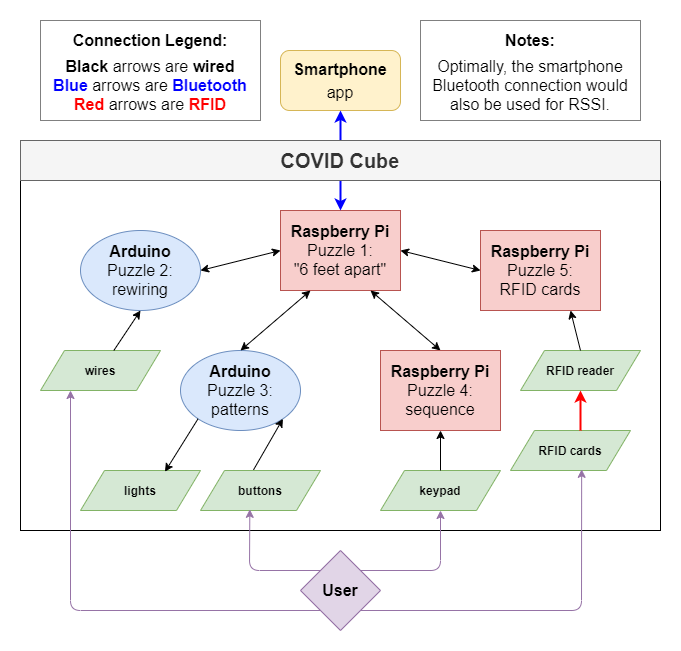

The diagram above was exported from draw.io. Its source (the exported page's mxGraphModel, read from the mxfile embedded in the PNG):
<mxGraphModel dx="1355" dy="834" grid="1" gridSize="10" guides="1" tooltips="1" connect="1" arrows="1" fold="1" page="1" pageScale="1" pageWidth="1100" pageHeight="850" math="0" shadow="0">
  <root>
    <mxCell id="0" />
    <mxCell id="1" parent="0" />
    <mxCell id="kHarLnxVJfLLvUvuOrc6-29" value="" style="rounded=0;whiteSpace=wrap;html=1;strokeWidth=1;strokeColor=#FFFFFF;" parent="1" vertex="1">
      <mxGeometry x="40" y="10" width="680" height="650" as="geometry" />
    </mxCell>
    <mxCell id="kHarLnxVJfLLvUvuOrc6-27" value="" style="rounded=0;whiteSpace=wrap;html=1;strokeWidth=1;" parent="1" vertex="1">
      <mxGeometry x="60" y="190" width="640" height="350" as="geometry" />
    </mxCell>
    <mxCell id="aOkj5mg3jxXKhepxGosc-1" value="&lt;font style=&quot;font-size: 16px&quot;&gt;&lt;b&gt;Arduino&lt;/b&gt;&lt;br&gt;Puzzle 2:&lt;br&gt;rewiring&lt;br&gt;&lt;/font&gt;" style="ellipse;whiteSpace=wrap;html=1;fillColor=#dae8fc;strokeColor=#6c8ebf;" parent="1" vertex="1">
      <mxGeometry x="120" y="240" width="120" height="80" as="geometry" />
    </mxCell>
    <mxCell id="aOkj5mg3jxXKhepxGosc-2" value="&lt;font style=&quot;font-size: 16px&quot;&gt;&lt;b&gt;Raspberry Pi&lt;br&gt;&lt;/b&gt;Puzzle 1:&lt;br&gt;&quot;6 feet apart&quot;&lt;br&gt;&lt;/font&gt;" style="rounded=0;whiteSpace=wrap;html=1;fillColor=#f8cecc;strokeColor=#b85450;" parent="1" vertex="1">
      <mxGeometry x="320" y="220" width="120" height="80" as="geometry" />
    </mxCell>
    <mxCell id="aOkj5mg3jxXKhepxGosc-3" value="&lt;span&gt;&lt;font style=&quot;font-size: 16px&quot;&gt;&lt;b&gt;Arduino&lt;/b&gt;&lt;br&gt;Puzzle 3:&lt;br&gt;patterns&lt;br&gt;&lt;/font&gt;&lt;/span&gt;" style="ellipse;whiteSpace=wrap;html=1;fillColor=#dae8fc;strokeColor=#6c8ebf;" parent="1" vertex="1">
      <mxGeometry x="220" y="360" width="120" height="80" as="geometry" />
    </mxCell>
    <mxCell id="kHarLnxVJfLLvUvuOrc6-1" value="&lt;font style=&quot;font-size: 16px&quot;&gt;&lt;b&gt;Raspberry Pi&lt;br&gt;&lt;/b&gt;Puzzle 5:&lt;br&gt;RFID cards&lt;br&gt;&lt;/font&gt;" style="rounded=0;whiteSpace=wrap;html=1;fillColor=#f8cecc;strokeColor=#b85450;" parent="1" vertex="1">
      <mxGeometry x="520" y="240" width="120" height="80" as="geometry" />
    </mxCell>
    <mxCell id="kHarLnxVJfLLvUvuOrc6-3" value="" style="endArrow=classic;startArrow=classic;html=1;strokeWidth=1;exitX=1;exitY=0.5;exitDx=0;exitDy=0;entryX=0;entryY=0.5;entryDx=0;entryDy=0;" parent="1" source="aOkj5mg3jxXKhepxGosc-2" target="kHarLnxVJfLLvUvuOrc6-1" edge="1">
      <mxGeometry width="50" height="50" relative="1" as="geometry">
        <mxPoint x="270" y="330" as="sourcePoint" />
        <mxPoint x="490" y="280" as="targetPoint" />
      </mxGeometry>
    </mxCell>
    <mxCell id="kHarLnxVJfLLvUvuOrc6-4" value="" style="endArrow=classic;startArrow=classic;html=1;strokeWidth=1;entryX=0;entryY=0.5;entryDx=0;entryDy=0;exitX=1;exitY=0.5;exitDx=0;exitDy=0;" parent="1" source="aOkj5mg3jxXKhepxGosc-1" target="aOkj5mg3jxXKhepxGosc-2" edge="1">
      <mxGeometry width="50" height="50" relative="1" as="geometry">
        <mxPoint x="260" y="340" as="sourcePoint" />
        <mxPoint x="310" y="290" as="targetPoint" />
      </mxGeometry>
    </mxCell>
    <mxCell id="kHarLnxVJfLLvUvuOrc6-5" value="" style="endArrow=classic;startArrow=classic;html=1;strokeWidth=1;entryX=0.25;entryY=1;entryDx=0;entryDy=0;exitX=0.5;exitY=0;exitDx=0;exitDy=0;" parent="1" source="aOkj5mg3jxXKhepxGosc-3" target="aOkj5mg3jxXKhepxGosc-2" edge="1">
      <mxGeometry width="50" height="50" relative="1" as="geometry">
        <mxPoint x="302" y="360" as="sourcePoint" />
        <mxPoint x="380" y="340" as="targetPoint" />
      </mxGeometry>
    </mxCell>
    <mxCell id="kHarLnxVJfLLvUvuOrc6-7" value="" style="endArrow=classic;startArrow=classic;html=1;strokeWidth=1;entryX=0.75;entryY=1;entryDx=0;entryDy=0;exitX=0.5;exitY=0;exitDx=0;exitDy=0;" parent="1" target="aOkj5mg3jxXKhepxGosc-2" edge="1">
      <mxGeometry width="50" height="50" relative="1" as="geometry">
        <mxPoint x="480" y="360" as="sourcePoint" />
        <mxPoint x="500" y="320" as="targetPoint" />
      </mxGeometry>
    </mxCell>
    <mxCell id="kHarLnxVJfLLvUvuOrc6-13" value="&lt;b&gt;wires&lt;/b&gt;" style="shape=parallelogram;perimeter=parallelogramPerimeter;whiteSpace=wrap;html=1;strokeWidth=1;fillColor=#d5e8d4;strokeColor=#82b366;" parent="1" vertex="1">
      <mxGeometry x="80" y="360" width="120" height="40" as="geometry" />
    </mxCell>
    <mxCell id="kHarLnxVJfLLvUvuOrc6-15" value="&lt;b&gt;buttons&lt;/b&gt;" style="shape=parallelogram;perimeter=parallelogramPerimeter;whiteSpace=wrap;html=1;strokeWidth=1;fillColor=#d5e8d4;strokeColor=#82b366;" parent="1" vertex="1">
      <mxGeometry x="240" y="480" width="120" height="40" as="geometry" />
    </mxCell>
    <mxCell id="kHarLnxVJfLLvUvuOrc6-17" value="&lt;b&gt;lights&lt;br&gt;&lt;/b&gt;" style="shape=parallelogram;perimeter=parallelogramPerimeter;whiteSpace=wrap;html=1;strokeWidth=1;fillColor=#d5e8d4;strokeColor=#82b366;" parent="1" vertex="1">
      <mxGeometry x="120" y="480" width="120" height="40" as="geometry" />
    </mxCell>
    <mxCell id="kHarLnxVJfLLvUvuOrc6-19" value="&lt;b&gt;keypad&lt;/b&gt;" style="shape=parallelogram;perimeter=parallelogramPerimeter;whiteSpace=wrap;html=1;strokeWidth=1;fillColor=#d5e8d4;strokeColor=#82b366;" parent="1" vertex="1">
      <mxGeometry x="420" y="480" width="120" height="40" as="geometry" />
    </mxCell>
    <mxCell id="kHarLnxVJfLLvUvuOrc6-23" value="" style="endArrow=classic;html=1;strokeWidth=1;exitX=0;exitY=1;exitDx=0;exitDy=0;entryX=0.704;entryY=0.031;entryDx=0;entryDy=0;entryPerimeter=0;" parent="1" source="aOkj5mg3jxXKhepxGosc-3" target="kHarLnxVJfLLvUvuOrc6-17" edge="1">
      <mxGeometry width="50" height="50" relative="1" as="geometry">
        <mxPoint x="100" y="480" as="sourcePoint" />
        <mxPoint x="150" y="430" as="targetPoint" />
      </mxGeometry>
    </mxCell>
    <mxCell id="kHarLnxVJfLLvUvuOrc6-24" value="" style="endArrow=classic;html=1;strokeWidth=1;entryX=1;entryY=1;entryDx=0;entryDy=0;exitX=0.442;exitY=-0.017;exitDx=0;exitDy=0;exitPerimeter=0;" parent="1" source="kHarLnxVJfLLvUvuOrc6-15" target="aOkj5mg3jxXKhepxGosc-3" edge="1">
      <mxGeometry width="50" height="50" relative="1" as="geometry">
        <mxPoint x="313" y="480" as="sourcePoint" />
        <mxPoint x="170" y="440" as="targetPoint" />
      </mxGeometry>
    </mxCell>
    <mxCell id="kHarLnxVJfLLvUvuOrc6-25" value="&lt;b&gt;RFID reader&lt;/b&gt;" style="shape=parallelogram;perimeter=parallelogramPerimeter;whiteSpace=wrap;html=1;strokeWidth=1;fillColor=#d5e8d4;strokeColor=#82b366;" parent="1" vertex="1">
      <mxGeometry x="560" y="360" width="120" height="40" as="geometry" />
    </mxCell>
    <mxCell id="kHarLnxVJfLLvUvuOrc6-34" value="&lt;b style=&quot;font-size: 16px&quot;&gt;Smartphone&lt;/b&gt;&lt;br style=&quot;font-size: 16px&quot;&gt;&lt;span style=&quot;font-size: 16px&quot;&gt;app&lt;/span&gt;" style="rounded=1;whiteSpace=wrap;html=1;strokeWidth=1;fillColor=#fff2cc;strokeColor=#d6b656;" parent="1" vertex="1">
      <mxGeometry x="320" y="60" width="120" height="60" as="geometry" />
    </mxCell>
    <mxCell id="kHarLnxVJfLLvUvuOrc6-35" value="" style="endArrow=classic;startArrow=classic;html=1;strokeColor=#0000FF;strokeWidth=2;entryX=0.5;entryY=0;entryDx=0;entryDy=0;" parent="1" target="aOkj5mg3jxXKhepxGosc-2" edge="1">
      <mxGeometry width="50" height="50" relative="1" as="geometry">
        <mxPoint x="380" y="120" as="sourcePoint" />
        <mxPoint x="380" y="210" as="targetPoint" />
      </mxGeometry>
    </mxCell>
    <mxCell id="kHarLnxVJfLLvUvuOrc6-36" value="&lt;b&gt;RFID cards&lt;/b&gt;" style="shape=parallelogram;perimeter=parallelogramPerimeter;whiteSpace=wrap;html=1;strokeWidth=1;fillColor=#d5e8d4;strokeColor=#82b366;" parent="1" vertex="1">
      <mxGeometry x="550" y="440" width="120" height="40" as="geometry" />
    </mxCell>
    <mxCell id="kHarLnxVJfLLvUvuOrc6-41" value="" style="rounded=0;whiteSpace=wrap;html=1;strokeWidth=1;strokeColor=#808080;" parent="1" vertex="1">
      <mxGeometry x="80" y="30" width="220" height="100" as="geometry" />
    </mxCell>
    <mxCell id="kHarLnxVJfLLvUvuOrc6-43" value="&lt;div style=&quot;font-family: &amp;#34;helvetica&amp;#34;&quot;&gt;&lt;span style=&quot;font-size: 16px&quot;&gt;&lt;b&gt;Connection Legend:&lt;/b&gt;&lt;/span&gt;&lt;/div&gt;" style="text;html=1;strokeColor=none;fillColor=none;align=center;verticalAlign=middle;whiteSpace=wrap;rounded=0;" parent="1" vertex="1">
      <mxGeometry x="80" y="40" width="220" height="20" as="geometry" />
    </mxCell>
    <mxCell id="kHarLnxVJfLLvUvuOrc6-44" value="&lt;b style=&quot;font-family: &amp;#34;helvetica&amp;#34; ; font-size: 16px&quot;&gt;Black&lt;/b&gt;&lt;span style=&quot;font-family: &amp;#34;helvetica&amp;#34; ; font-size: 16px&quot;&gt;&amp;nbsp;&lt;/span&gt;&lt;span style=&quot;font-family: &amp;#34;helvetica&amp;#34; ; font-size: 16px&quot;&gt;arrows are&lt;/span&gt;&lt;span style=&quot;font-family: &amp;#34;helvetica&amp;#34; ; font-size: 16px&quot;&gt;&amp;nbsp;&lt;/span&gt;&lt;b style=&quot;font-family: &amp;#34;helvetica&amp;#34; ; font-size: 16px&quot;&gt;wired&lt;/b&gt;&lt;br&gt;&lt;font style=&quot;font-family: &amp;#34;helvetica&amp;#34; ; font-size: 16px&quot;&gt;&lt;div&gt;&lt;font color=&quot;#0000ff&quot;&gt;&lt;b&gt;Blue&amp;nbsp;&lt;/b&gt;&lt;/font&gt;arrows are&amp;nbsp;&lt;b&gt;&lt;font color=&quot;#0000ff&quot;&gt;Bluetooth&lt;/font&gt;&lt;/b&gt;&lt;/div&gt;&lt;div&gt;&lt;b&gt;&lt;font color=&quot;#ff0000&quot;&gt;Red&amp;nbsp;&lt;/font&gt;&lt;/b&gt;arrows are&amp;nbsp;&lt;b&gt;&lt;font color=&quot;#ff0000&quot;&gt;RFID&lt;/font&gt;&lt;/b&gt;&lt;/div&gt;&lt;/font&gt;" style="text;html=1;strokeColor=none;fillColor=none;align=center;verticalAlign=middle;whiteSpace=wrap;rounded=0;" parent="1" vertex="1">
      <mxGeometry x="80" y="60" width="220" height="70" as="geometry" />
    </mxCell>
    <mxCell id="kHarLnxVJfLLvUvuOrc6-45" value="" style="rounded=0;whiteSpace=wrap;html=1;strokeWidth=1;strokeColor=#808080;" parent="1" vertex="1">
      <mxGeometry x="460" y="30" width="220" height="100" as="geometry" />
    </mxCell>
    <mxCell id="kHarLnxVJfLLvUvuOrc6-46" value="&lt;div style=&quot;font-family: &amp;#34;helvetica&amp;#34;&quot;&gt;&lt;span style=&quot;font-size: 16px&quot;&gt;&lt;b&gt;Notes:&lt;/b&gt;&lt;/span&gt;&lt;/div&gt;" style="text;html=1;strokeColor=none;fillColor=none;align=center;verticalAlign=middle;whiteSpace=wrap;rounded=0;" parent="1" vertex="1">
      <mxGeometry x="460" y="40" width="220" height="20" as="geometry" />
    </mxCell>
    <mxCell id="kHarLnxVJfLLvUvuOrc6-47" value="&lt;font face=&quot;helvetica&quot;&gt;&lt;span style=&quot;font-size: 16px&quot;&gt;Optimally, the smartphone Bluetooth connection would&lt;br&gt;also be used for RSSI.&lt;/span&gt;&lt;/font&gt;" style="text;html=1;strokeColor=none;fillColor=none;align=center;verticalAlign=middle;whiteSpace=wrap;rounded=0;" parent="1" vertex="1">
      <mxGeometry x="460" y="60" width="220" height="70" as="geometry" />
    </mxCell>
    <mxCell id="kHarLnxVJfLLvUvuOrc6-48" value="" style="endArrow=classic;html=1;strokeWidth=1;entryX=0.5;entryY=1;entryDx=0;entryDy=0;exitX=0.5;exitY=0;exitDx=0;exitDy=0;" parent="1" source="kHarLnxVJfLLvUvuOrc6-19" edge="1">
      <mxGeometry width="50" height="50" relative="1" as="geometry">
        <mxPoint x="410" y="490" as="sourcePoint" />
        <mxPoint x="480" y="440" as="targetPoint" />
      </mxGeometry>
    </mxCell>
    <mxCell id="kHarLnxVJfLLvUvuOrc6-49" value="" style="endArrow=classic;html=1;strokeColor=#000000;strokeWidth=1;entryX=0.5;entryY=1;entryDx=0;entryDy=0;" parent="1" source="kHarLnxVJfLLvUvuOrc6-13" target="aOkj5mg3jxXKhepxGosc-1" edge="1">
      <mxGeometry width="50" height="50" relative="1" as="geometry">
        <mxPoint x="80" y="360" as="sourcePoint" />
        <mxPoint x="130" y="310" as="targetPoint" />
      </mxGeometry>
    </mxCell>
    <mxCell id="kHarLnxVJfLLvUvuOrc6-50" value="" style="endArrow=classic;html=1;strokeWidth=2;entryX=0.5;entryY=1;entryDx=0;entryDy=0;strokeColor=#FF0000;" parent="1" target="kHarLnxVJfLLvUvuOrc6-25" edge="1">
      <mxGeometry width="50" height="50" relative="1" as="geometry">
        <mxPoint x="620" y="440" as="sourcePoint" />
        <mxPoint x="490" y="450" as="targetPoint" />
      </mxGeometry>
    </mxCell>
    <mxCell id="kHarLnxVJfLLvUvuOrc6-51" value="" style="endArrow=classic;html=1;strokeWidth=1;entryX=0.75;entryY=1;entryDx=0;entryDy=0;exitX=0.5;exitY=0;exitDx=0;exitDy=0;" parent="1" source="kHarLnxVJfLLvUvuOrc6-25" target="kHarLnxVJfLLvUvuOrc6-1" edge="1">
      <mxGeometry width="50" height="50" relative="1" as="geometry">
        <mxPoint x="470" y="490" as="sourcePoint" />
        <mxPoint x="490" y="450" as="targetPoint" />
      </mxGeometry>
    </mxCell>
    <mxCell id="kHarLnxVJfLLvUvuOrc6-53" value="&lt;b&gt;&lt;font style=&quot;font-size: 16px&quot;&gt;User&lt;/font&gt;&lt;/b&gt;" style="rhombus;whiteSpace=wrap;html=1;strokeColor=#9673a6;strokeWidth=1;fillColor=#e1d5e7;" parent="1" vertex="1">
      <mxGeometry x="340" y="560" width="80" height="80" as="geometry" />
    </mxCell>
    <mxCell id="kHarLnxVJfLLvUvuOrc6-28" value="&lt;font size=&quot;1&quot;&gt;&lt;b style=&quot;font-size: 20px&quot;&gt;COVID Cube&lt;/b&gt;&lt;/font&gt;" style="rounded=0;whiteSpace=wrap;html=1;strokeWidth=1;fillColor=#f5f5f5;strokeColor=#666666;fontColor=#333333;" parent="1" vertex="1">
      <mxGeometry x="60" y="150" width="640" height="40" as="geometry" />
    </mxCell>
    <mxCell id="kHarLnxVJfLLvUvuOrc6-54" value="" style="endArrow=classic;html=1;strokeWidth=1;entryX=0.5;entryY=1;entryDx=0;entryDy=0;exitX=1;exitY=0;exitDx=0;exitDy=0;fillColor=#e1d5e7;strokeColor=#9673a6;" parent="1" source="kHarLnxVJfLLvUvuOrc6-53" target="kHarLnxVJfLLvUvuOrc6-19" edge="1">
      <mxGeometry width="50" height="50" relative="1" as="geometry">
        <mxPoint x="440" y="610" as="sourcePoint" />
        <mxPoint x="490" y="560" as="targetPoint" />
        <Array as="points">
          <mxPoint x="480" y="580" />
        </Array>
      </mxGeometry>
    </mxCell>
    <mxCell id="kHarLnxVJfLLvUvuOrc6-55" value="" style="endArrow=classic;html=1;strokeColor=#9673a6;strokeWidth=1;entryX=0.593;entryY=0.971;entryDx=0;entryDy=0;exitX=1;exitY=1;exitDx=0;exitDy=0;entryPerimeter=0;fillColor=#e1d5e7;" parent="1" source="kHarLnxVJfLLvUvuOrc6-53" target="kHarLnxVJfLLvUvuOrc6-36" edge="1">
      <mxGeometry width="50" height="50" relative="1" as="geometry">
        <mxPoint x="540" y="600" as="sourcePoint" />
        <mxPoint x="590" y="550" as="targetPoint" />
        <Array as="points">
          <mxPoint x="621" y="620" />
        </Array>
      </mxGeometry>
    </mxCell>
    <mxCell id="kHarLnxVJfLLvUvuOrc6-56" value="" style="endArrow=classic;html=1;strokeColor=#9673a6;strokeWidth=1;exitX=0;exitY=0;exitDx=0;exitDy=0;entryX=0.411;entryY=0.971;entryDx=0;entryDy=0;entryPerimeter=0;fillColor=#e1d5e7;" parent="1" source="kHarLnxVJfLLvUvuOrc6-53" target="kHarLnxVJfLLvUvuOrc6-15" edge="1">
      <mxGeometry width="50" height="50" relative="1" as="geometry">
        <mxPoint x="230" y="600" as="sourcePoint" />
        <mxPoint x="300" y="520" as="targetPoint" />
        <Array as="points">
          <mxPoint x="289" y="580" />
        </Array>
      </mxGeometry>
    </mxCell>
    <mxCell id="kHarLnxVJfLLvUvuOrc6-57" value="" style="endArrow=classic;html=1;strokeColor=#9673a6;strokeWidth=1;exitX=0;exitY=1;exitDx=0;exitDy=0;entryX=0.25;entryY=1;entryDx=0;entryDy=0;fillColor=#e1d5e7;" parent="1" source="kHarLnxVJfLLvUvuOrc6-53" target="kHarLnxVJfLLvUvuOrc6-13" edge="1">
      <mxGeometry width="50" height="50" relative="1" as="geometry">
        <mxPoint x="180" y="590" as="sourcePoint" />
        <mxPoint x="230" y="540" as="targetPoint" />
        <Array as="points">
          <mxPoint x="110" y="620" />
        </Array>
      </mxGeometry>
    </mxCell>
    <mxCell id="ocsuBs9fhPsbKFLRlZUp-1" value="&lt;font style=&quot;font-size: 16px&quot;&gt;&lt;b&gt;Raspberry Pi&lt;br&gt;&lt;/b&gt;Puzzle 4:&lt;br&gt;sequence&lt;br&gt;&lt;/font&gt;" style="rounded=0;whiteSpace=wrap;html=1;fillColor=#f8cecc;strokeColor=#b85450;" vertex="1" parent="1">
      <mxGeometry x="420" y="360" width="120" height="80" as="geometry" />
    </mxCell>
  </root>
</mxGraphModel>